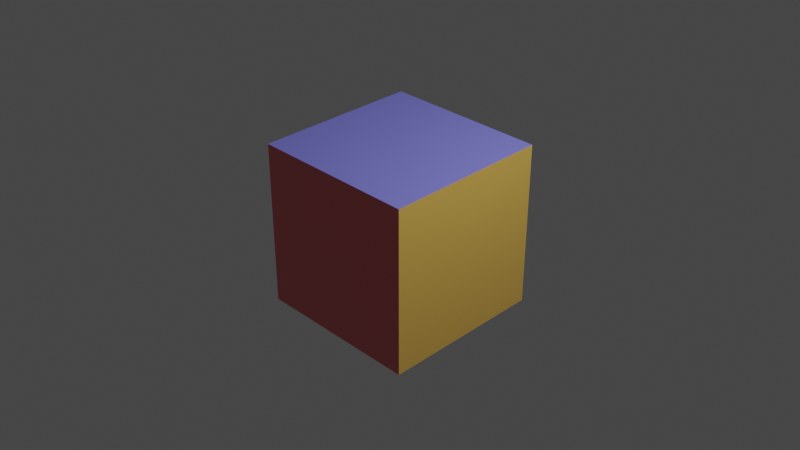 # Source: test_cube.blend  (saved by Blender 3.6.13; exported with 4.5.12 LTS)
import bpy
from mathutils import Matrix  # noqa: F401  (used for matrix-valued properties, if any)

bpy.ops.wm.read_factory_settings(use_empty=True)
scene = bpy.context.scene
scene.name = 'Scene'

# ---- collections
col_collection = bpy.data.collections.new('Collection'); scene.collection.children.link(col_collection)

# ---- materials (node trees are filled in below, after node groups)
mat_yellow = bpy.data.materials.new('Yellow')
mat_yellow.alpha_threshold = 0.0
mat_yellow.use_transparent_shadow = False
mat_yellow.roughness = 0.5
mat_yellow.line_color = (0.0, 0.0, 0.0, 1.0)
mat_blue = bpy.data.materials.new('Blue')
mat_blue.use_transparent_shadow = False
mat_red = bpy.data.materials.new('Red')
mat_red.use_transparent_shadow = False
mat_green = bpy.data.materials.new('Green')
mat_green.use_transparent_shadow = False
mat_none = bpy.data.materials.new('None')
mat_none.use_transparent_shadow = False
mat_lookingdir = bpy.data.materials.new('LookingDir')
mat_lookingdir.use_transparent_shadow = False
mat_updir = bpy.data.materials.new('UpDir')
mat_updir.use_transparent_shadow = False

# ---- material node trees
mat_yellow.use_nodes = True; mat_yellow.node_tree.nodes.clear()
_N = mat_yellow.node_tree.nodes; _L = mat_yellow.node_tree.links
n0 = _N.new('ShaderNodeOutputMaterial'); n0.name = 'Material Output'; n0.location = (300, 300)
n1 = _N.new('ShaderNodeBsdfPrincipled'); n1.name = 'Principled BSDF'; n1.location = (10, 300)
n1.distribution = 'GGX'
n1.subsurface_method = 'RANDOM_WALK_SKIN'
n1.inputs[0].default_value = (0.8, 0.4887, 0.1003, 1.0)
n1.inputs[3].default_value = 1.45
n1.inputs[27].default_value = (0.0, 0.0, 0.0, 1.0)
n1.inputs[28].default_value = 1.0
_L.new(n1.outputs[0], n0.inputs[0])
n0.is_active_output = True
mat_blue.use_nodes = True; mat_blue.node_tree.nodes.clear()
_N = mat_blue.node_tree.nodes; _L = mat_blue.node_tree.links
n0 = _N.new('ShaderNodeBsdfPrincipled'); n0.name = 'Principled BSDF'; n0.location = (10, 300)
n0.distribution = 'GGX'
n0.subsurface_method = 'RANDOM_WALK_SKIN'
n0.inputs[0].default_value = (0.2188, 0.2145, 0.8, 1.0)
n0.inputs[3].default_value = 1.45
n0.inputs[27].default_value = (0.0, 0.0, 0.0, 1.0)
n0.inputs[28].default_value = 1.0
n1 = _N.new('ShaderNodeOutputMaterial'); n1.name = 'Material Output'; n1.location = (300, 300)
_L.new(n0.outputs[0], n1.inputs[0])
n1.is_active_output = True
mat_red.use_nodes = True; mat_red.node_tree.nodes.clear()
_N = mat_red.node_tree.nodes; _L = mat_red.node_tree.links
n0 = _N.new('ShaderNodeBsdfPrincipled'); n0.name = 'Principled BSDF'; n0.location = (10, 300)
n0.distribution = 'GGX'
n0.subsurface_method = 'RANDOM_WALK_SKIN'
n0.inputs[0].default_value = (0.8, 0.1672, 0.1785, 1.0)
n0.inputs[3].default_value = 1.45
n0.inputs[27].default_value = (0.0, 0.0, 0.0, 1.0)
n0.inputs[28].default_value = 1.0
n1 = _N.new('ShaderNodeOutputMaterial'); n1.name = 'Material Output'; n1.location = (300, 300)
_L.new(n0.outputs[0], n1.inputs[0])
n1.is_active_output = True
mat_green.use_nodes = True; mat_green.node_tree.nodes.clear()
_N = mat_green.node_tree.nodes; _L = mat_green.node_tree.links
n0 = _N.new('ShaderNodeBsdfPrincipled'); n0.name = 'Principled BSDF'; n0.location = (10, 300)
n0.distribution = 'GGX'
n0.subsurface_method = 'RANDOM_WALK_SKIN'
n0.inputs[0].default_value = (0.2457, 0.8, 0.04274, 1.0)
n0.inputs[3].default_value = 1.45
n0.inputs[27].default_value = (0.0, 0.0, 0.0, 1.0)
n0.inputs[28].default_value = 1.0
n1 = _N.new('ShaderNodeOutputMaterial'); n1.name = 'Material Output'; n1.location = (300, 300)
_L.new(n0.outputs[0], n1.inputs[0])
n1.is_active_output = True
mat_none.use_nodes = True; mat_none.node_tree.nodes.clear()
_N = mat_none.node_tree.nodes; _L = mat_none.node_tree.links
n0 = _N.new('ShaderNodeBsdfPrincipled'); n0.name = 'Principled BSDF'; n0.location = (10, 300)
n0.distribution = 'GGX'
n0.subsurface_method = 'RANDOM_WALK_SKIN'
n0.inputs[0].default_value = (1.0, 1.0, 1.0, 1.0)
n0.inputs[3].default_value = 1.45
n0.inputs[27].default_value = (0.0, 0.0, 0.0, 1.0)
n0.inputs[28].default_value = 1.0
n1 = _N.new('ShaderNodeOutputMaterial'); n1.name = 'Material Output'; n1.location = (300, 300)
_L.new(n0.outputs[0], n1.inputs[0])
n1.is_active_output = True
mat_lookingdir.use_nodes = True; mat_lookingdir.node_tree.nodes.clear()
_N = mat_lookingdir.node_tree.nodes; _L = mat_lookingdir.node_tree.links
n0 = _N.new('ShaderNodeBsdfPrincipled'); n0.name = 'Principled BSDF'; n0.location = (10, 300)
n0.distribution = 'GGX'
n0.subsurface_method = 'RANDOM_WALK_SKIN'
n0.inputs[0].default_value = (1.0, 0.0, 0.7128, 1.0)
n0.inputs[3].default_value = 1.45
n0.inputs[27].default_value = (0.0, 0.0, 0.0, 1.0)
n0.inputs[28].default_value = 1.0
n1 = _N.new('ShaderNodeOutputMaterial'); n1.name = 'Material Output'; n1.location = (300, 300)
_L.new(n0.outputs[0], n1.inputs[0])
n1.is_active_output = True
mat_updir.use_nodes = True; mat_updir.node_tree.nodes.clear()
_N = mat_updir.node_tree.nodes; _L = mat_updir.node_tree.links
n0 = _N.new('ShaderNodeBsdfPrincipled'); n0.name = 'Principled BSDF'; n0.location = (10, 300)
n0.distribution = 'GGX'
n0.subsurface_method = 'RANDOM_WALK_SKIN'
n0.inputs[0].default_value = (0.3071, 0.8, 0.0, 1.0)
n0.inputs[3].default_value = 1.45
n0.inputs[27].default_value = (0.0, 0.0, 0.0, 1.0)
n0.inputs[28].default_value = 1.0
n1 = _N.new('ShaderNodeOutputMaterial'); n1.name = 'Material Output'; n1.location = (300, 300)
_L.new(n0.outputs[0], n1.inputs[0])
n1.is_active_output = True

# ---- world
world_world = bpy.data.worlds.new('World'); scene.world = world_world
world_world.use_nodes = True; world_world.node_tree.nodes.clear()
_N = world_world.node_tree.nodes; _L = world_world.node_tree.links
n0 = _N.new('ShaderNodeOutputWorld'); n0.name = 'World Output'; n0.location = (300, 300)
n1 = _N.new('ShaderNodeBackground'); n1.name = 'Background'; n1.location = (10, 300)
n1.inputs[0].default_value = (0.05088, 0.05088, 0.05088, 1.0)
_L.new(n1.outputs[0], n0.inputs[0])
n0.is_active_output = True
world_world.color = (0.05088, 0.05088, 0.05088)
world_world.use_sun_shadow = False
world_world.sun_shadow_jitter_overblur = 0.0

# ---- cameras
cam_camera = bpy.data.cameras.new('Camera')
cam_camera.clip_end = 100.0
cam_camera.ortho_scale = 7.314

# ---- lights
light_light = bpy.data.lights.new('Light', 'POINT')
light_light.transmission_factor = 0.0
light_light.energy = 1000.0
light_light.shadow_soft_size = 0.1
light_light.shadow_maximum_resolution = 0.006
light_light.use_absolute_resolution = True

# ---- meshes
me_cube = bpy.data.meshes.new('Cube')
me_cube.from_pydata([(1.0, 1.0, 1.0), (1.0, 1.0, -1.0), (1.0, -1.0, 1.0), (1.0, -1.0, -1.0), (-1.0, 1.0, 1.0), (-1.0, 1.0, -1.0), (-1.0, -1.0, 1.0), (-1.0, -1.0, -1.0)], [], [(0, 4, 6, 2), (3, 2, 6, 7), (7, 6, 4, 5), (5, 1, 3, 7), (1, 0, 2, 3), (5, 4, 0, 1)])
me_cube.polygons.foreach_set('material_index', [1, 2, 0, 0, 0, 3])
_uv = me_cube.uv_layers.new(name='UVMap')
_uv.uv.foreach_set('vector', [0.625, 0.5, 0.875, 0.5, 0.875, 0.75, 0.625, 0.75, 0.375, 0.75, 0.625, 0.75, 0.625, 1.0, 0.375, 1.0, 0.375, 0.0, 0.625, 0.0, 0.625, 0.25, 0.375, 0.25, 0.125, 0.5, 0.375, 0.5, 0.375, 0.75, 0.125, 0.75, 0.375, 0.5, 0.625, 0.5, 0.625, 0.75, 0.375, 0.75, 0.375, 0.25, 0.625, 0.25, 0.625, 0.5, 0.375, 0.5])
me_cube.materials.append(mat_yellow)
me_cube.materials.append(mat_blue)
me_cube.materials.append(mat_red)
me_cube.materials.append(mat_green)
me_cube.use_mirror_vertex_groups = False
me_cube.update()
me_cube_002 = bpy.data.meshes.new('Cube.002')
me_cube_002.from_pydata([(-1.0, -1.0, -1.0), (-1.0, -1.0, 1.0), (-1.0, 1.0, -1.0), (-1.0, 1.0, 1.0), (1.0, -1.0, -1.0), (1.0, -1.0, 1.0), (1.0, 1.0, -1.0), (1.0, 1.0, 1.0)], [], [(0, 1, 3, 2), (2, 3, 7, 6), (6, 7, 5, 4), (4, 5, 1, 0), (2, 6, 4, 0), (7, 3, 1, 5)])
me_cube_002.polygons.foreach_set('material_index', [0, 2, 0, 0, 1, 0])
_uv = me_cube_002.uv_layers.new(name='UVMap')
_uv.uv.foreach_set('vector', [0.375, 0.0, 0.625, 0.0, 0.625, 0.25, 0.375, 0.25, 0.375, 0.25, 0.625, 0.25, 0.625, 0.5, 0.375, 0.5, 0.375, 0.5, 0.625, 0.5, 0.625, 0.75, 0.375, 0.75, 0.375, 0.75, 0.625, 0.75, 0.625, 1.0, 0.375, 1.0, 0.125, 0.5, 0.375, 0.5, 0.375, 0.75, 0.125, 0.75, 0.625, 0.5, 0.875, 0.5, 0.875, 0.75, 0.625, 0.75])
me_cube_002.materials.append(mat_none)
me_cube_002.materials.append(mat_lookingdir)
me_cube_002.materials.append(mat_updir)
me_cube_002.update()

# ---- objects
ob_cube = bpy.data.objects.new('Cube', me_cube)
ob_light = bpy.data.objects.new('Light', light_light)
ob_camera = bpy.data.objects.new('Camera', cam_camera)
ob_camerabox = bpy.data.objects.new('CameraBox', me_cube_002)

# ---- transforms, parenting, visibility, modifiers, constraints
ob_cube.location = (0.0, -0.009297, 0.0)
ob_cube.lock_rotations_4d = False
ob_cube.empty_display_type = 'ARROWS'
ob_cube.lineart.crease_threshold = 0.0
ob_light.location = (4.076, 1.005, 5.904)
ob_light.rotation_euler = (0.6503, 0.05522, 1.866)
ob_light.lock_rotations_4d = False
ob_light.empty_display_type = 'ARROWS'
ob_light.color = (0.0, 0.0, 0.0, 0.0)
ob_light.lineart.crease_threshold = 0.0
ob_camera.location = (7.628, -7.513, 6.256)
ob_camera.rotation_euler = (1.047, 0.0, 0.7854)
ob_camera.lock_rotations_4d = False
ob_camera.empty_display_type = 'ARROWS'
ob_camera.color = (0.0, 0.0, 0.0, 0.0)
ob_camera.display_type = 'WIRE'
ob_camera.lineart.crease_threshold = 0.0
_c = ob_camera.constraints.new('TRACK_TO'); _c.name = 'Track To'
_c.target = ob_cube
ob_camerabox.parent = ob_camera
ob_camerabox.location = (0.0, 0.0, 0.2)
ob_camerabox.scale = (0.2, 0.2, 0.2)

# ---- collection membership
col_collection.objects.link(ob_cube)
col_collection.objects.link(ob_light)
col_collection.objects.link(ob_camera)
col_collection.objects.link(ob_camerabox)

# ---- scene / render settings (as saved in the file)
scene.camera = ob_camera
scene.frame_start = 1; scene.frame_end = 250; scene.frame_set(1)
scene.render.engine = 'BLENDER_EEVEE_NEXT'
scene.cycles.sampling_pattern = 'TABULATED_SOBOL'
scene.view_settings.view_transform = 'Filmic'
bpy.context.view_layer.update()
